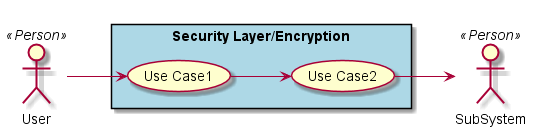

The diagram above was rendered by PlantUML. Its source (embedded in the PNG):
@startuml

left to right direction

actor :User: <<Person>>
actor :SubSystem: <<Person>>


rectangle "Security Layer/Encryption" #lightBlue {
UseCase UC1  as "Use Case1"
UseCase UC2  as "Use Case2"


User --> UC1
UC1 --> UC2
UC2 --> SubSystem
}

@enduml